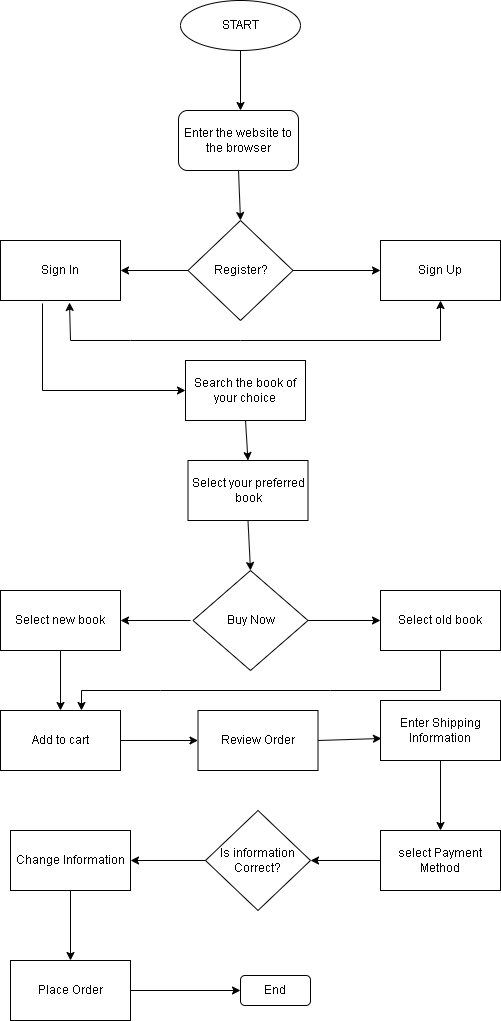

The diagram above was exported from draw.io. Its source (the exported page's mxGraphModel, read from the mxfile embedded in the PNG):
<mxGraphModel dx="872" dy="473" grid="1" gridSize="10" guides="1" tooltips="1" connect="1" arrows="1" fold="1" page="1" pageScale="1" pageWidth="850" pageHeight="1100" math="0" shadow="0">
  <root>
    <mxCell id="0" />
    <mxCell id="1" parent="0" />
    <mxCell id="G6pWDy2pp6u7pRMYJpfD-1" value="START" style="ellipse;whiteSpace=wrap;html=1;" vertex="1" parent="1">
      <mxGeometry x="360" y="30" width="120" height="50" as="geometry" />
    </mxCell>
    <mxCell id="G6pWDy2pp6u7pRMYJpfD-2" value="Enter the website to the browser" style="rounded=1;whiteSpace=wrap;html=1;" vertex="1" parent="1">
      <mxGeometry x="358" y="140" width="120" height="60" as="geometry" />
    </mxCell>
    <mxCell id="G6pWDy2pp6u7pRMYJpfD-3" value="Register?" style="rhombus;whiteSpace=wrap;html=1;" vertex="1" parent="1">
      <mxGeometry x="367.5" y="250" width="105" height="100" as="geometry" />
    </mxCell>
    <mxCell id="G6pWDy2pp6u7pRMYJpfD-4" value="Sign In" style="rounded=0;whiteSpace=wrap;html=1;" vertex="1" parent="1">
      <mxGeometry x="180" y="270" width="120" height="60" as="geometry" />
    </mxCell>
    <mxCell id="G6pWDy2pp6u7pRMYJpfD-5" value="Sign Up" style="rounded=0;whiteSpace=wrap;html=1;" vertex="1" parent="1">
      <mxGeometry x="560" y="270" width="120" height="60" as="geometry" />
    </mxCell>
    <mxCell id="G6pWDy2pp6u7pRMYJpfD-7" value="Search the book of your choice" style="rounded=0;whiteSpace=wrap;html=1;" vertex="1" parent="1">
      <mxGeometry x="365" y="390" width="120" height="60" as="geometry" />
    </mxCell>
    <mxCell id="G6pWDy2pp6u7pRMYJpfD-9" value="Select your preferred book" style="rounded=0;whiteSpace=wrap;html=1;" vertex="1" parent="1">
      <mxGeometry x="367.5" y="490" width="120" height="60" as="geometry" />
    </mxCell>
    <mxCell id="G6pWDy2pp6u7pRMYJpfD-10" value="Buy Now" style="rhombus;whiteSpace=wrap;html=1;" vertex="1" parent="1">
      <mxGeometry x="372.5" y="600" width="115" height="100" as="geometry" />
    </mxCell>
    <mxCell id="G6pWDy2pp6u7pRMYJpfD-11" value="Select new book" style="rounded=0;whiteSpace=wrap;html=1;" vertex="1" parent="1">
      <mxGeometry x="180" y="620" width="120" height="60" as="geometry" />
    </mxCell>
    <mxCell id="G6pWDy2pp6u7pRMYJpfD-12" value="Select old book" style="rounded=0;whiteSpace=wrap;html=1;" vertex="1" parent="1">
      <mxGeometry x="560" y="620" width="120" height="60" as="geometry" />
    </mxCell>
    <mxCell id="G6pWDy2pp6u7pRMYJpfD-13" value="Add to cart" style="rounded=0;whiteSpace=wrap;html=1;" vertex="1" parent="1">
      <mxGeometry x="180" y="740" width="120" height="60" as="geometry" />
    </mxCell>
    <mxCell id="G6pWDy2pp6u7pRMYJpfD-14" value="Review Order" style="rounded=0;whiteSpace=wrap;html=1;" vertex="1" parent="1">
      <mxGeometry x="377.5" y="740" width="120" height="60" as="geometry" />
    </mxCell>
    <mxCell id="G6pWDy2pp6u7pRMYJpfD-15" value="Enter Shipping Information" style="rounded=0;whiteSpace=wrap;html=1;" vertex="1" parent="1">
      <mxGeometry x="560" y="730" width="120" height="60" as="geometry" />
    </mxCell>
    <mxCell id="G6pWDy2pp6u7pRMYJpfD-16" value="Is information Correct?" style="rhombus;whiteSpace=wrap;html=1;" vertex="1" parent="1">
      <mxGeometry x="385" y="840" width="105" height="100" as="geometry" />
    </mxCell>
    <mxCell id="G6pWDy2pp6u7pRMYJpfD-17" value="select Payment Method" style="rounded=0;whiteSpace=wrap;html=1;" vertex="1" parent="1">
      <mxGeometry x="560" y="860" width="120" height="60" as="geometry" />
    </mxCell>
    <mxCell id="G6pWDy2pp6u7pRMYJpfD-18" value="Change Information" style="rounded=0;whiteSpace=wrap;html=1;" vertex="1" parent="1">
      <mxGeometry x="190" y="860" width="120" height="60" as="geometry" />
    </mxCell>
    <mxCell id="G6pWDy2pp6u7pRMYJpfD-20" value="Place Order" style="rounded=0;whiteSpace=wrap;html=1;" vertex="1" parent="1">
      <mxGeometry x="190" y="990" width="120" height="60" as="geometry" />
    </mxCell>
    <mxCell id="G6pWDy2pp6u7pRMYJpfD-21" value="End" style="rounded=1;whiteSpace=wrap;html=1;" vertex="1" parent="1">
      <mxGeometry x="420" y="1005" width="70" height="30" as="geometry" />
    </mxCell>
    <mxCell id="G6pWDy2pp6u7pRMYJpfD-25" value="" style="endArrow=classic;html=1;rounded=0;" edge="1" parent="1">
      <mxGeometry width="50" height="50" relative="1" as="geometry">
        <mxPoint x="420" y="80" as="sourcePoint" />
        <mxPoint x="420" y="140" as="targetPoint" />
      </mxGeometry>
    </mxCell>
    <mxCell id="G6pWDy2pp6u7pRMYJpfD-26" value="" style="endArrow=classic;html=1;rounded=0;exitX=0.5;exitY=1;exitDx=0;exitDy=0;entryX=0.5;entryY=0;entryDx=0;entryDy=0;" edge="1" parent="1" source="G6pWDy2pp6u7pRMYJpfD-2" target="G6pWDy2pp6u7pRMYJpfD-3">
      <mxGeometry width="50" height="50" relative="1" as="geometry">
        <mxPoint x="400" y="230" as="sourcePoint" />
        <mxPoint x="450" y="180" as="targetPoint" />
      </mxGeometry>
    </mxCell>
    <mxCell id="G6pWDy2pp6u7pRMYJpfD-27" value="" style="endArrow=classic;html=1;rounded=0;entryX=0;entryY=0.5;entryDx=0;entryDy=0;exitX=1;exitY=0.5;exitDx=0;exitDy=0;" edge="1" parent="1" source="G6pWDy2pp6u7pRMYJpfD-3" target="G6pWDy2pp6u7pRMYJpfD-5">
      <mxGeometry width="50" height="50" relative="1" as="geometry">
        <mxPoint x="400" y="230" as="sourcePoint" />
        <mxPoint x="450" y="180" as="targetPoint" />
        <Array as="points" />
      </mxGeometry>
    </mxCell>
    <mxCell id="G6pWDy2pp6u7pRMYJpfD-28" value="" style="endArrow=classic;html=1;rounded=0;exitX=0;exitY=0.5;exitDx=0;exitDy=0;entryX=1;entryY=0.5;entryDx=0;entryDy=0;" edge="1" parent="1" source="G6pWDy2pp6u7pRMYJpfD-3" target="G6pWDy2pp6u7pRMYJpfD-4">
      <mxGeometry width="50" height="50" relative="1" as="geometry">
        <mxPoint x="400" y="230" as="sourcePoint" />
        <mxPoint x="450" y="180" as="targetPoint" />
      </mxGeometry>
    </mxCell>
    <mxCell id="G6pWDy2pp6u7pRMYJpfD-30" value="" style="endArrow=classic;html=1;rounded=0;exitX=0.35;exitY=1.05;exitDx=0;exitDy=0;exitPerimeter=0;entryX=0;entryY=0.5;entryDx=0;entryDy=0;" edge="1" parent="1" source="G6pWDy2pp6u7pRMYJpfD-4" target="G6pWDy2pp6u7pRMYJpfD-7">
      <mxGeometry width="50" height="50" relative="1" as="geometry">
        <mxPoint x="400" y="310" as="sourcePoint" />
        <mxPoint x="450" y="260" as="targetPoint" />
        <Array as="points">
          <mxPoint x="222" y="420" />
        </Array>
      </mxGeometry>
    </mxCell>
    <mxCell id="G6pWDy2pp6u7pRMYJpfD-31" value="" style="endArrow=classic;startArrow=classic;html=1;rounded=0;entryX=0.5;entryY=1;entryDx=0;entryDy=0;exitX=0.575;exitY=1.033;exitDx=0;exitDy=0;exitPerimeter=0;" edge="1" parent="1" source="G6pWDy2pp6u7pRMYJpfD-4" target="G6pWDy2pp6u7pRMYJpfD-5">
      <mxGeometry width="50" height="50" relative="1" as="geometry">
        <mxPoint x="400" y="310" as="sourcePoint" />
        <mxPoint x="450" y="260" as="targetPoint" />
        <Array as="points">
          <mxPoint x="250" y="370" />
          <mxPoint x="310" y="370" />
          <mxPoint x="420" y="370" />
          <mxPoint x="620" y="370" />
        </Array>
      </mxGeometry>
    </mxCell>
    <mxCell id="G6pWDy2pp6u7pRMYJpfD-32" value="" style="endArrow=classic;html=1;rounded=0;exitX=0.5;exitY=1;exitDx=0;exitDy=0;entryX=0.5;entryY=0;entryDx=0;entryDy=0;" edge="1" parent="1" source="G6pWDy2pp6u7pRMYJpfD-7" target="G6pWDy2pp6u7pRMYJpfD-9">
      <mxGeometry width="50" height="50" relative="1" as="geometry">
        <mxPoint x="400" y="550" as="sourcePoint" />
        <mxPoint x="450" y="500" as="targetPoint" />
      </mxGeometry>
    </mxCell>
    <mxCell id="G6pWDy2pp6u7pRMYJpfD-33" value="" style="endArrow=classic;html=1;rounded=0;exitX=0.5;exitY=1;exitDx=0;exitDy=0;entryX=0.5;entryY=0;entryDx=0;entryDy=0;" edge="1" parent="1" source="G6pWDy2pp6u7pRMYJpfD-9" target="G6pWDy2pp6u7pRMYJpfD-10">
      <mxGeometry width="50" height="50" relative="1" as="geometry">
        <mxPoint x="400" y="550" as="sourcePoint" />
        <mxPoint x="450" y="500" as="targetPoint" />
      </mxGeometry>
    </mxCell>
    <mxCell id="G6pWDy2pp6u7pRMYJpfD-34" value="" style="endArrow=classic;html=1;rounded=0;exitX=1;exitY=0.5;exitDx=0;exitDy=0;entryX=0;entryY=0.5;entryDx=0;entryDy=0;" edge="1" parent="1" source="G6pWDy2pp6u7pRMYJpfD-10" target="G6pWDy2pp6u7pRMYJpfD-12">
      <mxGeometry width="50" height="50" relative="1" as="geometry">
        <mxPoint x="400" y="550" as="sourcePoint" />
        <mxPoint x="450" y="500" as="targetPoint" />
      </mxGeometry>
    </mxCell>
    <mxCell id="G6pWDy2pp6u7pRMYJpfD-35" value="" style="endArrow=classic;html=1;rounded=0;entryX=1;entryY=0.5;entryDx=0;entryDy=0;" edge="1" parent="1" target="G6pWDy2pp6u7pRMYJpfD-11">
      <mxGeometry width="50" height="50" relative="1" as="geometry">
        <mxPoint x="370" y="650" as="sourcePoint" />
        <mxPoint x="450" y="500" as="targetPoint" />
      </mxGeometry>
    </mxCell>
    <mxCell id="G6pWDy2pp6u7pRMYJpfD-36" value="" style="endArrow=classic;html=1;rounded=0;exitX=0.5;exitY=1;exitDx=0;exitDy=0;entryX=0.5;entryY=0;entryDx=0;entryDy=0;" edge="1" parent="1" source="G6pWDy2pp6u7pRMYJpfD-11" target="G6pWDy2pp6u7pRMYJpfD-13">
      <mxGeometry width="50" height="50" relative="1" as="geometry">
        <mxPoint x="400" y="740" as="sourcePoint" />
        <mxPoint x="450" y="690" as="targetPoint" />
      </mxGeometry>
    </mxCell>
    <mxCell id="G6pWDy2pp6u7pRMYJpfD-37" value="" style="endArrow=classic;html=1;rounded=0;exitX=0.5;exitY=1;exitDx=0;exitDy=0;entryX=0.675;entryY=0;entryDx=0;entryDy=0;entryPerimeter=0;" edge="1" parent="1" source="G6pWDy2pp6u7pRMYJpfD-12" target="G6pWDy2pp6u7pRMYJpfD-13">
      <mxGeometry width="50" height="50" relative="1" as="geometry">
        <mxPoint x="400" y="740" as="sourcePoint" />
        <mxPoint x="450" y="690" as="targetPoint" />
        <Array as="points">
          <mxPoint x="620" y="720" />
          <mxPoint x="510" y="720" />
          <mxPoint x="340" y="720" />
          <mxPoint x="261" y="720" />
        </Array>
      </mxGeometry>
    </mxCell>
    <mxCell id="G6pWDy2pp6u7pRMYJpfD-38" value="" style="endArrow=classic;html=1;rounded=0;exitX=1;exitY=0.5;exitDx=0;exitDy=0;entryX=0;entryY=0.5;entryDx=0;entryDy=0;" edge="1" parent="1" source="G6pWDy2pp6u7pRMYJpfD-13" target="G6pWDy2pp6u7pRMYJpfD-14">
      <mxGeometry width="50" height="50" relative="1" as="geometry">
        <mxPoint x="400" y="740" as="sourcePoint" />
        <mxPoint x="450" y="690" as="targetPoint" />
      </mxGeometry>
    </mxCell>
    <mxCell id="G6pWDy2pp6u7pRMYJpfD-39" value="" style="endArrow=classic;html=1;rounded=0;exitX=1;exitY=0.5;exitDx=0;exitDy=0;entryX=0.008;entryY=0.633;entryDx=0;entryDy=0;entryPerimeter=0;" edge="1" parent="1" source="G6pWDy2pp6u7pRMYJpfD-14" target="G6pWDy2pp6u7pRMYJpfD-15">
      <mxGeometry width="50" height="50" relative="1" as="geometry">
        <mxPoint x="400" y="740" as="sourcePoint" />
        <mxPoint x="450" y="690" as="targetPoint" />
      </mxGeometry>
    </mxCell>
    <mxCell id="G6pWDy2pp6u7pRMYJpfD-40" value="" style="endArrow=classic;html=1;rounded=0;exitX=0.5;exitY=1;exitDx=0;exitDy=0;entryX=0.5;entryY=0;entryDx=0;entryDy=0;" edge="1" parent="1" source="G6pWDy2pp6u7pRMYJpfD-15" target="G6pWDy2pp6u7pRMYJpfD-17">
      <mxGeometry width="50" height="50" relative="1" as="geometry">
        <mxPoint x="400" y="740" as="sourcePoint" />
        <mxPoint x="450" y="690" as="targetPoint" />
      </mxGeometry>
    </mxCell>
    <mxCell id="G6pWDy2pp6u7pRMYJpfD-41" value="" style="endArrow=classic;html=1;rounded=0;entryX=1;entryY=0.5;entryDx=0;entryDy=0;exitX=0;exitY=0.5;exitDx=0;exitDy=0;" edge="1" parent="1" source="G6pWDy2pp6u7pRMYJpfD-17" target="G6pWDy2pp6u7pRMYJpfD-16">
      <mxGeometry width="50" height="50" relative="1" as="geometry">
        <mxPoint x="400" y="900" as="sourcePoint" />
        <mxPoint x="450" y="850" as="targetPoint" />
      </mxGeometry>
    </mxCell>
    <mxCell id="G6pWDy2pp6u7pRMYJpfD-42" value="" style="endArrow=classic;html=1;rounded=0;entryX=1;entryY=0.5;entryDx=0;entryDy=0;exitX=0;exitY=0.5;exitDx=0;exitDy=0;" edge="1" parent="1" source="G6pWDy2pp6u7pRMYJpfD-16" target="G6pWDy2pp6u7pRMYJpfD-18">
      <mxGeometry width="50" height="50" relative="1" as="geometry">
        <mxPoint x="400" y="900" as="sourcePoint" />
        <mxPoint x="450" y="850" as="targetPoint" />
      </mxGeometry>
    </mxCell>
    <mxCell id="G6pWDy2pp6u7pRMYJpfD-43" value="" style="endArrow=classic;html=1;rounded=0;exitX=0.5;exitY=1;exitDx=0;exitDy=0;entryX=0.5;entryY=0;entryDx=0;entryDy=0;" edge="1" parent="1" source="G6pWDy2pp6u7pRMYJpfD-18" target="G6pWDy2pp6u7pRMYJpfD-20">
      <mxGeometry width="50" height="50" relative="1" as="geometry">
        <mxPoint x="400" y="900" as="sourcePoint" />
        <mxPoint x="450" y="850" as="targetPoint" />
      </mxGeometry>
    </mxCell>
    <mxCell id="G6pWDy2pp6u7pRMYJpfD-44" value="" style="endArrow=classic;html=1;rounded=0;exitX=1;exitY=0.5;exitDx=0;exitDy=0;entryX=0;entryY=0.5;entryDx=0;entryDy=0;" edge="1" parent="1" source="G6pWDy2pp6u7pRMYJpfD-20" target="G6pWDy2pp6u7pRMYJpfD-21">
      <mxGeometry width="50" height="50" relative="1" as="geometry">
        <mxPoint x="400" y="900" as="sourcePoint" />
        <mxPoint x="450" y="850" as="targetPoint" />
      </mxGeometry>
    </mxCell>
  </root>
</mxGraphModel>